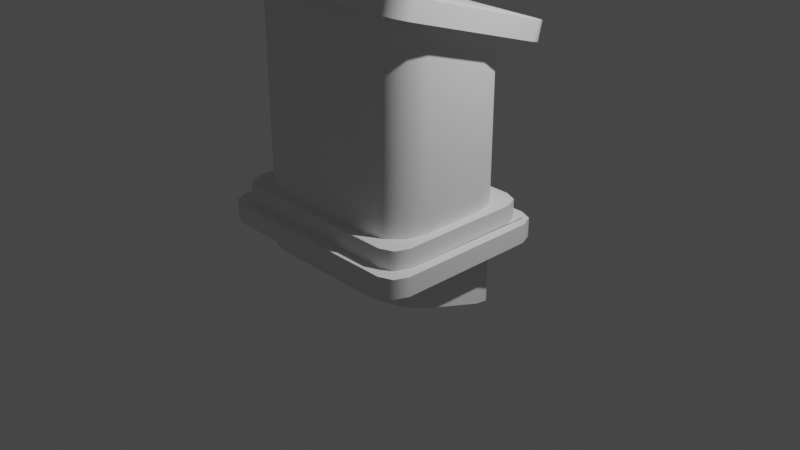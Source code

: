 # Source: stand.blend  (saved by Blender 2.93.20; exported with 4.5.12 LTS)
import bpy
from mathutils import Matrix  # noqa: F401  (used for matrix-valued properties, if any)

bpy.ops.wm.read_factory_settings(use_empty=True)
scene = bpy.context.scene
scene.name = 'Scene'

# ---- collections
col_collection = bpy.data.collections.new('Collection'); scene.collection.children.link(col_collection)

# ---- node groups
ng_auto_smooth = bpy.data.node_groups.new('Auto Smooth', 'GeometryNodeTree')
_s = ng_auto_smooth.interface.new_socket(name='Geometry', in_out='OUTPUT', socket_type='NodeSocketGeometry')
_s = ng_auto_smooth.interface.new_socket(name='Geometry', in_out='INPUT', socket_type='NodeSocketGeometry')
_s = ng_auto_smooth.interface.new_socket(name='Angle', in_out='INPUT', socket_type='NodeSocketFloat')
_s.subtype = 'ANGLE'
_s.min_value = 0.0
_s.max_value = 3.142
ng_auto_smooth.is_modifier = True
_N = ng_auto_smooth.nodes; _L = ng_auto_smooth.links
n0 = _N.new('NodeGroupOutput'); n0.name = 'Group Output'; n0.location = (480, -100)
n1 = _N.new('NodeGroupInput'); n1.name = 'Group Input'; n1.location = (-420, -300)
n2 = _N.new('NodeGroupInput'); n2.name = 'Group Input.001'; n2.location = (-60, -100)
n3 = _N.new('GeometryNodeSetShadeSmooth'); n3.name = 'Set Shade Smooth'; n3.location = (120, -100)
n3.domain = 'EDGE'
n4 = _N.new('GeometryNodeSetShadeSmooth'); n4.name = 'Set Shade Smooth.001'; n4.location = (300, -100)
n5 = _N.new('GeometryNodeInputMeshEdgeAngle'); n5.name = 'Edge Angle'; n5.location = (-420, -220)
n6 = _N.new('GeometryNodeInputEdgeSmooth'); n6.name = 'Is Edge Smooth'; n6.location = (-60, -160)
n7 = _N.new('GeometryNodeInputShadeSmooth'); n7.name = 'Is Face Smooth'; n7.location = (-240, -340)
n8 = _N.new('FunctionNodeBooleanMath'); n8.name = 'Boolean Math'; n8.location = (-60, -220)
n9 = _N.new('FunctionNodeCompare'); n9.name = 'Compare'; n9.location = (-240, -180)
n9.operation = 'LESS_EQUAL'
_L.new(n5.outputs[0], n9.inputs[0])
_L.new(n4.outputs[0], n0.inputs[0])
_L.new(n1.outputs[1], n9.inputs[1])
_L.new(n9.outputs[0], n8.inputs[0])
_L.new(n7.outputs[0], n8.inputs[1])
_L.new(n2.outputs[0], n3.inputs[0])
_L.new(n6.outputs[0], n3.inputs[1])
_L.new(n3.outputs[0], n4.inputs[0])
_L.new(n8.outputs[0], n3.inputs[2])
n0.is_active_output = True

# ---- world
world_world = bpy.data.worlds.new('World'); scene.world = world_world
world_world.use_nodes = True; world_world.node_tree.nodes.clear()
_N = world_world.node_tree.nodes; _L = world_world.node_tree.links
n0 = _N.new('ShaderNodeOutputWorld'); n0.name = 'World Output'; n0.location = (300, 300)
n1 = _N.new('ShaderNodeBackground'); n1.name = 'Background'; n1.location = (10, 300)
n1.inputs[0].default_value = (0.05088, 0.05088, 0.05088, 1.0)
_L.new(n1.outputs[0], n0.inputs[0])
n0.is_active_output = True
world_world.color = (0.05088, 0.05088, 0.05088)
world_world.use_sun_shadow = False
world_world.sun_shadow_jitter_overblur = 0.0

# ---- cameras
cam_camera = bpy.data.cameras.new('Camera')
cam_camera.clip_end = 100.0
cam_camera.ortho_scale = 7.314

# ---- lights
light_light = bpy.data.lights.new('Light', 'POINT')
light_light.transmission_factor = 0.0
light_light.energy = 1000.0
light_light.shadow_soft_size = 0.1
light_light.shadow_maximum_resolution = 0.006
light_light.use_absolute_resolution = True

# ---- meshes
me_plane = bpy.data.meshes.new('Plane')
me_plane.from_pydata([(-1.0, -1.0, 0.4), (1.0, -1.0, 0.4), (-1.0, 0.5, 0.4), (1.0, 0.5, 0.4), (-1.0, -0.6, 2.367), (-0.6, -1.0, 2.5), (-0.9464, -0.8, 2.433), (-0.8, -0.9464, 2.482), (0.6, -1.0, 2.5), (1.0, -0.6, 2.367), (0.8, -0.9464, 2.482), (0.9464, -0.8, 2.433), (-0.6, 0.5, 2.0), (-1.0, 0.1, 2.133), (-0.8, 0.4464, 2.018), (-0.9464, 0.3, 2.067), (1.0, 0.1, 2.133), (0.6, 0.5, 2.0), (0.9464, 0.3, 2.067), (0.8, 0.4464, 2.018), (-1.0, 0.1, -0.6075), (-0.6, 0.5, -0.7408), (-0.9464, 0.3, -0.6742), (-0.8, 0.4464, -0.723), (-0.6, -1.0, -0.2408), (-1.0, -0.6, -0.3742), (-0.8, -0.9464, -0.2587), (-0.9464, -0.8, -0.3075), (1.0, -0.6, -0.3742), (0.6, -1.0, -0.2408), (0.9464, -0.8, -0.3075), (0.8, -0.9464, -0.2587), (0.6, 0.5, -0.7408), (1.0, 0.1, -0.6075), (0.8, 0.4464, -0.723), (0.9464, 0.3, -0.6742), (-1.2, 0.5089, 2.01), (-1.0, 0.7, 1.95), (-1.141, 0.644, 1.968), (-1.0, -1.2, 2.55), (-1.2, -1.009, 2.49), (-1.141, -1.144, 2.532), (1.2, -1.009, 2.49), (1.0, -1.2, 2.55), (1.141, -1.144, 2.532), (1.0, 0.7, 1.95), (1.2, 0.5089, 2.01), (1.141, 0.644, 1.968), (-1.0, 0.7485, 2.144), (-1.2, 0.5574, 2.204), (-1.141, 0.6925, 2.162), (-1.2, -0.9604, 2.684), (-1.0, -1.151, 2.744), (-1.141, -1.096, 2.726), (1.0, -1.151, 2.744), (1.2, -0.9604, 2.684), (1.141, -1.096, 2.726), (1.2, 0.5574, 2.204), (1.0, 0.7485, 2.144), (1.141, 0.6925, 2.162), (-0.9, 0.6, 0.4), (-1.1, 0.4, 0.4), (-1.0, 0.5, 0.4), (-1.041, 0.5414, 0.4), (-1.1, -0.9, 0.4), (-0.9, -1.1, 0.4), (-1.0, -1.0, 0.4), (-1.041, -1.041, 0.4), (0.9, -1.1, 0.4), (1.1, -0.9, 0.4), (1.0, -1.0, 0.4), (1.041, -1.041, 0.4), (1.1, 0.4, 0.4), (0.9, 0.6, 0.4), (1.0, 0.5, 0.4), (1.041, 0.5414, 0.4), (-1.1, 0.4, 0.2), (-0.9, 0.6, 0.2), (-1.098, 0.5946, 0.2), (-1.041, 0.5414, 0.2), (-0.9, -1.1, 0.2), (-1.1, -0.9, 0.2), (-1.075, -1.066, 0.2), (-1.041, -1.041, 0.2), (1.1, -0.9, 0.2), (0.9, -1.1, 0.2), (1.071, -1.081, 0.2), (1.041, -1.041, 0.2), (0.9, 0.6, 0.2), (1.1, 0.4, 0.2), (1.109, 0.5986, 0.2), (1.041, 0.5414, 0.2), (-1.01, 0.71, 0.2), (-1.21, 0.51, 0.2), (-1.1, 0.6, 0.2), (-1.151, 0.6514, 0.2), (-1.21, -1.01, 0.2), (-1.01, -1.21, 0.2), (-1.1, -1.1, 0.2), (-1.151, -1.151, 0.2), (1.01, -1.21, 0.2), (1.21, -1.01, 0.2), (1.1, -1.1, 0.2), (1.151, -1.151, 0.2), (1.21, 0.51, 0.2), (1.01, 0.71, 0.2), (1.1, 0.6, 0.2), (1.151, 0.6514, 0.2), (-1.21, 0.51, 0.0), (-1.01, 0.71, 0.0), (-1.151, 0.6514, 0.0), (-1.01, -1.21, 0.0), (-1.21, -1.01, 0.0), (-1.151, -1.151, 0.0), (1.21, -1.01, 0.0), (1.01, -1.21, 0.0), (1.151, -1.151, 0.0), (1.01, 0.71, 0.0), (1.21, 0.51, 0.0), (1.151, 0.6514, 0.0)], [], [(82, 81, 76, 78, 94, 93, 96, 98), (16, 9, 28, 33), (20, 22, 23, 21, 32, 34, 35, 33, 28, 30, 31, 29, 24, 26, 27, 25), (2, 0, 1, 3), (51, 53, 52, 54, 56, 55, 57, 59, 58, 48, 50, 49), (45, 37, 48, 58), (8, 5, 24, 29), (12, 17, 32, 21), (0, 2, 62, 61, 64, 66), (68, 65, 80, 85), (60, 73, 88, 77), (64, 61, 76, 81), (72, 69, 84, 89), (86, 85, 80, 82, 98, 97, 100, 102), (2, 3, 74, 73, 60, 62), (1, 0, 66, 65, 68, 70), (3, 1, 70, 69, 72, 74), (111, 113, 112, 108, 110, 109, 117, 119, 118, 114, 116, 115), (90, 89, 84, 86, 102, 101, 104, 106), (96, 93, 108, 112), (78, 77, 88, 90, 106, 105, 92, 94), (92, 105, 117, 109), (100, 97, 111, 115), (104, 101, 114, 118), (42, 46, 57, 55), (39, 43, 54, 52), (16, 33, 35, 18), (18, 35, 34, 19), (19, 34, 32, 17), (20, 13, 15, 22), (22, 15, 14, 23), (23, 14, 12, 21), (4, 25, 27, 6), (6, 27, 26, 7), (7, 26, 24, 5), (28, 9, 11, 30), (30, 11, 10, 31), (31, 10, 8, 29), (4, 13, 20, 25), (60, 63, 62), (63, 61, 62), (64, 67, 66), (67, 65, 66), (68, 71, 70), (71, 69, 70), (72, 75, 74), (75, 73, 74), (76, 79, 78), (79, 77, 78), (80, 83, 82), (83, 81, 82), (84, 87, 86), (87, 85, 86), (88, 91, 90), (91, 89, 90), (92, 95, 94), (95, 93, 94), (96, 99, 98), (99, 97, 98), (100, 103, 102), (103, 101, 102), (104, 107, 106), (107, 105, 106), (45, 58, 59, 47), (47, 59, 57, 46), (54, 43, 44, 56), (56, 44, 42, 55), (39, 52, 53, 41), (41, 53, 51, 40), (48, 37, 38, 50), (50, 38, 36, 49), (60, 77, 79, 63), (63, 79, 76, 61), (80, 65, 67, 83), (83, 67, 64, 81), (72, 89, 91, 75), (75, 91, 88, 73), (84, 69, 71, 87), (87, 71, 68, 85), (100, 115, 116, 103), (103, 116, 114, 101), (117, 105, 107, 119), (119, 107, 104, 118), (92, 109, 110, 95), (95, 110, 108, 93), (111, 97, 99, 113), (113, 99, 96, 112), (36, 40, 51, 49), (36, 38, 37, 45, 47, 46, 42, 44, 43, 39, 41, 40)])
me_plane.polygons.foreach_set('use_smooth', [True] * 89)
_k = set([(0, 1), (0, 2), (1, 3), (2, 3), (4, 6), (4, 13), (5, 7), (5, 8), (6, 7), (8, 10), (9, 11), (9, 16), (10, 11), (12, 14), (12, 17), (13, 15), (14, 15), (16, 18), (17, 19), (18, 19), (20, 22), (20, 25), (21, 23), (21, 32), (22, 23), (24, 26), (24, 29), (25, 27), (26, 27), (28, 30), (28, 33), (29, 31), (30, 31), (32, 34), (33, 35), (34, 35), (36, 38), (36, 40), (37, 38), (37, 45), (39, 41), (39, 43), (40, 41), (42, 44), (42, 46), (43, 44), (45, 47), (46, 47), (48, 50), (48, 58), (49, 50), (49, 51), (51, 53), (52, 53), (52, 54), (54, 56), (55, 56), (55, 57), (57, 59), (58, 59), (60, 63), (60, 73), (61, 63), (61, 64), (64, 67), (65, 67), (65, 68), (68, 71), (69, 71), (69, 72), (72, 75), (73, 75), (76, 79), (76, 81), (77, 79), (77, 88), (80, 83), (80, 85), (81, 83), (84, 87), (84, 89), (85, 87), (88, 91), (89, 91), (92, 95), (92, 105), (93, 95), (93, 96), (96, 99), (97, 99), (97, 100), (100, 103), (101, 103), (101, 104), (104, 107), (105, 107), (108, 110), (108, 112), (109, 110), (109, 117), (111, 113), (111, 115), (112, 113), (114, 116), (114, 118), (115, 116), (117, 119), (118, 119)])
me_plane.attributes.new('sharp_edge', 'BOOLEAN', 'EDGE').data.foreach_set('value', [ (min(e.vertices), max(e.vertices)) in _k for e in me_plane.edges])
_uv = me_plane.uv_layers.new(name='UVMap')
_uv.uv.foreach_set('vector', [0.0, 0.0, 0.0, 0.1176, 0.0, 0.8824, 0.0, 1.0, 0.0, 1.0, 0.0, 0.8958, 0.0, 0.1042, 0.0, 0.0, 1.0, 0.7333, 1.0, 0.2667, 1.0, 0.2667, 1.0, 0.7333, 0.0, 0.7333, 0.008932, 0.8667, 0.1, 0.9881, 0.2, 1.0, 0.8, 1.0, 0.9, 0.9881, 0.9911, 0.8667, 1.0, 0.7333, 1.0, 0.2667, 0.9911, 0.1333, 0.9, 0.01191, 0.8, 0.0, 0.2, 0.0, 0.1, 0.01191, 0.008932, 0.1333, 0.0, 0.2667, 0.0, 1.0, 0.0, 0.0, 1.0, 0.0, 1.0, 1.0, 0.0, 0.1006, 0.008136, 0.009818, 0.08333, 0.0, 0.9167, 0.0, 0.9919, 0.009818, 1.0, 0.1006, 1.0, 0.8994, 0.9919, 0.9902, 0.9167, 1.0, 0.08333, 1.0, 0.008136, 0.9902, 0.0, 0.8994, 0.9167, 1.0, 0.08333, 1.0, 0.08333, 1.0, 0.9167, 1.0, 0.8, 0.0, 0.2, 0.0, 0.2, 0.0, 0.8, 0.0, 0.2, 1.0, 0.8, 1.0, 0.8, 1.0, 0.2, 1.0, 0.0, 0.0, 0.0, 1.0, 0.0, 1.0, 0.0, 0.8824, 0.0, 0.1176, 0.0, 0.0, 0.9091, 0.0, 0.09091, 0.0, 0.09091, 0.0, 0.9091, 0.0, 0.09091, 1.0, 0.9091, 1.0, 0.9091, 1.0, 0.09091, 1.0, 0.0, 0.1176, 0.0, 0.8824, 0.0, 0.8824, 0.0, 0.1176, 1.0, 0.8824, 1.0, 0.1176, 1.0, 0.1176, 1.0, 0.8824, 1.0, 0.0, 0.9091, 0.0, 0.09091, 0.0, 0.0, 0.0, 0.0, 0.0, 0.08264, 0.0, 0.9174, 0.0, 1.0, 0.0, 0.0, 1.0, 1.0, 1.0, 1.0, 1.0, 0.9091, 1.0, 0.09091, 1.0, 0.0, 1.0, 1.0, 0.0, 0.0, 0.0, 0.0, 0.0, 0.09091, 0.0, 0.9091, 0.0, 1.0, 0.0, 1.0, 1.0, 1.0, 0.0, 1.0, 0.0, 1.0, 0.1176, 1.0, 0.8824, 1.0, 1.0, 0.08264, 0.0, 0.008069, 0.01017, 0.0, 0.1042, 0.0, 0.8958, 0.008069, 0.9898, 0.08264, 1.0, 0.9174, 1.0, 0.9919, 0.9898, 1.0, 0.8958, 1.0, 0.1042, 0.9919, 0.01017, 0.9174, 0.0, 1.0, 1.0, 1.0, 0.8824, 1.0, 0.1176, 1.0, 0.0, 1.0, 0.0, 1.0, 0.1042, 1.0, 0.8958, 1.0, 1.0, 0.0, 0.1042, 0.0, 0.8958, 0.0, 0.8958, 0.0, 0.1042, 0.0, 1.0, 0.09091, 1.0, 0.9091, 1.0, 1.0, 1.0, 1.0, 1.0, 0.9174, 1.0, 0.08264, 1.0, 0.0, 1.0, 0.08264, 1.0, 0.9174, 1.0, 0.9174, 1.0, 0.08264, 1.0, 0.9174, 0.0, 0.08264, 0.0, 0.08264, 0.0, 0.9174, 0.0, 1.0, 0.8958, 1.0, 0.1042, 1.0, 0.1042, 1.0, 0.8958, 1.0, 0.1006, 1.0, 0.8994, 1.0, 0.8994, 1.0, 0.1006, 0.08333, 0.0, 0.9167, 0.0, 0.9167, 0.0, 0.08333, 0.0, 1.0, 0.7333, 1.0, 0.7333, 0.9911, 0.8667, 1.0, 0.8667, 1.0, 0.8667, 0.9911, 0.8667, 0.9, 0.9881, 0.9, 1.0, 0.9, 1.0, 0.9, 0.9881, 0.8, 1.0, 0.8, 1.0, 0.0, 0.7333, 0.0, 0.7333, 0.0, 0.8667, 0.008932, 0.8667, 0.008932, 0.8667, 0.0, 0.8667, 0.1, 1.0, 0.1, 0.9881, 0.1, 0.9881, 0.1, 1.0, 0.2, 1.0, 0.2, 1.0, 0.0, 0.2667, 0.0, 0.2667, 0.008932, 0.1333, 0.0, 0.1333, 0.0, 0.1333, 0.008932, 0.1333, 0.1, 0.01191, 0.1, 0.0, 0.1, 0.0, 0.1, 0.01191, 0.2, 0.0, 0.2, 0.0, 1.0, 0.2667, 1.0, 0.2667, 1.0, 0.1333, 0.9911, 0.1333, 0.9911, 0.1333, 1.0, 0.1333, 0.9, 0.0, 0.9, 0.01191, 0.9, 0.01191, 0.9, 0.0, 0.8, 0.0, 0.8, 0.0, 0.0, 0.2667, 0.0, 0.7333, 0.0, 0.7333, 0.0, 0.2667, 0.09091, 1.0, 0.02663, 1.0, 0.0, 1.0, 0.02663, 1.0, 0.0, 1.0, 0.0, 1.0, 0.0, 0.1176, 0.0, 0.03446, 0.0, 0.0, 0.0, 0.03446, 0.0, 0.0, 0.0, 0.0, 0.9091, 0.0, 0.9734, 0.0, 1.0, 0.0, 0.9734, 0.0, 1.0, 0.0, 1.0, 0.0, 1.0, 0.8824, 1.0, 0.9655, 1.0, 1.0, 1.0, 0.9655, 1.0, 1.0, 1.0, 1.0, 0.0, 0.8824, 0.0, 0.9655, 0.0, 1.0, 0.0, 0.9655, 0.0, 1.0, 0.0, 1.0, 0.0, -0.07615, 0.0, 0.03446, 0.0, 0.0, 0.0, 0.03446, 0.0, 0.1176, 0.0, 0.0, 1.065, 0.0, 0.9734, 0.0, 1.0, 0.0, 0.9734, 0.0, 0.9091, 0.0, 1.0, 0.0, 0.9091, 1.0, 0.9734, 1.0, 1.0, 1.0, 0.9734, 1.0, 1.0, 1.0, 1.0, 1.0, 0.08264, 1.0, 0.02421, 1.0, 0.0, 1.0, 0.02421, 1.0, 0.0, 1.0, 0.0, 1.0, 0.0, 0.1042, 0.0, 0.03051, 0.0, 0.0, 0.0, 0.03051, 0.0, 0.0, 0.0, 0.0, 0.9174, 0.0, 0.9758, 0.0, 1.0, 0.0, 0.9758, 0.0, 1.0, 0.0, 1.0, 0.0, 1.0, 0.8958, 1.0, 0.9695, 1.0, 1.0, 1.0, 0.9695, 1.0, 1.0, 1.0, 1.0, 0.9167, 1.0, 0.9167, 1.0, 0.9919, 0.9902, 1.0, 1.0, 1.0, 1.0, 0.9919, 0.9902, 1.0, 0.8994, 1.0, 0.8994, 0.9167, 0.0, 0.9167, 0.0, 1.0, 0.0, 0.9919, 0.009818, 0.9919, 0.009818, 1.0, 0.0, 1.0, 0.1006, 1.0, 0.1006, 0.08333, 0.0, 0.08333, 0.0, 0.008136, 0.009818, 0.0, 0.0, 0.0, 0.0, 0.008136, 0.009818, 0.0, 0.1006, 0.0, 0.1006, 0.08333, 1.0, 0.08333, 1.0, 0.0, 1.0, 0.008136, 0.9902, 0.008136, 0.9902, 0.0, 1.0, 0.0, 0.8994, 0.0, 0.8994, 0.09091, 1.0, 0.09091, 1.0, 0.0, 1.0, 0.0, 1.0, 0.0, 1.0, 0.0, 1.0, 0.0, 0.8824, 0.0, 0.8824, 0.09091, 0.0, 0.09091, 0.0, 0.0, 0.0, 0.0, 0.0, 0.0, 0.0, 0.0, 0.0, 0.0, 0.1176, 0.0, 0.1176, 1.0, 0.8824, 1.0, 0.8824, 1.0, 1.0, 1.0, 1.0, 1.0, 1.0, 1.0, 1.0, 0.9091, 1.0, 0.9091, 1.0, 1.0, 0.1176, 1.0, 0.1176, 1.0, 0.0, 1.0, 0.0, 1.0, 0.0, 1.0, 0.0, 0.9091, 0.0, 0.9091, 0.0, 0.9174, 0.0, 0.9174, 0.0, 0.9919, 0.01017, 1.0, 0.0, 1.0, 0.0, 0.9919, 0.01017, 1.0, 0.1042, 1.0, 0.1042, 0.9174, 1.0, 0.9174, 1.0, 1.0, 1.0, 0.9919, 0.9898, 0.9919, 0.9898, 1.0, 1.0, 1.0, 0.8958, 1.0, 0.8958, 0.08264, 1.0, 0.08264, 1.0, 0.008069, 0.9898, 0.0, 1.0, 0.0, 1.0, 0.008069, 0.9898, 0.0, 0.8958, 0.0, 0.8958, 0.08264, 0.0, 0.08264, 0.0, 0.0, 0.0, 0.008069, 0.01017, 0.008069, 0.01017, 0.0, 0.0, 0.0, 0.1042, 0.0, 0.1042, 0.0, 0.8994, 0.0, 0.1006, 0.0, 0.1006, 0.0, 0.8994, 0.0, 0.8994, 0.0, 1.0, 0.08333, 1.0, 0.9167, 1.0, 1.0, 1.0, 1.0, 0.8994, 1.0, 0.1006, 1.0, 0.0, 0.9167, 0.0, 0.08333, 0.0, 0.0, 0.0, 0.0, 0.1006])
_ca = me_plane.color_attributes.new('Col', 'BYTE_COLOR', 'CORNER')
_ca.data.foreach_set('color', [0.2159, 0.2159, 0.2159, 1.0, 0.2159, 0.2159, 0.2159, 1.0, 0.2159, 0.2159, 0.2159, 1.0, 0.2159, 0.2159, 0.2159, 1.0, 0.2159, 0.2159, 0.2159, 1.0, 0.2159, 0.2159, 0.2159, 1.0, 0.2159, 0.2159, 0.2159, 1.0, 0.2159, 0.2159, 0.2159, 1.0, 1.0, 1.0, 1.0, 1.0, 1.0, 1.0, 1.0, 1.0, 1.0, 1.0, 1.0, 1.0, 1.0, 1.0, 1.0, 1.0, 0.2384, 0.4125, 0.6172, 1.0, 0.2384, 0.4125, 0.6172, 1.0, 0.2384, 0.4125, 0.6172, 1.0, 0.2384, 0.4125, 0.6172, 1.0, 0.2384, 0.4125, 0.6172, 1.0, 0.2384, 0.4125, 0.6172, 1.0, 0.2384, 0.4125, 0.6172, 1.0, 0.2384, 0.4125, 0.6172, 1.0, 0.2384, 0.4125, 0.6172, 1.0, 0.2384, 0.4125, 0.6172, 1.0, 0.2384, 0.4125, 0.6172, 1.0, 0.2384, 0.4125, 0.6172, 1.0, 0.2384, 0.4125, 0.6172, 1.0, 0.2384, 0.4125, 0.6172, 1.0, 0.2384, 0.4125, 0.6172, 1.0, 0.2384, 0.4125, 0.6172, 1.0, 0.2384, 0.4125, 0.6172, 1.0, 0.2384, 0.4125, 0.6172, 1.0, 0.2384, 0.4125, 0.6172, 1.0, 0.2384, 0.4125, 0.6172, 1.0, 0.2384, 0.4125, 0.6172, 1.0, 0.2384, 0.4125, 0.6172, 1.0, 0.2384, 0.4125, 0.6172, 1.0, 0.2384, 0.4125, 0.6172, 1.0, 0.2384, 0.4125, 0.6172, 1.0, 0.2384, 0.4125, 0.6172, 1.0, 0.2384, 0.4125, 0.6172, 1.0, 0.2384, 0.4125, 0.6172, 1.0, 0.2384, 0.4125, 0.6172, 1.0, 0.2384, 0.4125, 0.6172, 1.0, 0.2384, 0.4125, 0.6172, 1.0, 0.2384, 0.4125, 0.6172, 1.0, 0.2384, 0.4125, 0.6172, 1.0, 0.2384, 0.4125, 0.6172, 1.0, 0.2384, 0.4125, 0.6172, 1.0, 0.2384, 0.4125, 0.6172, 1.0, 1.0, 1.0, 1.0, 1.0, 1.0, 1.0, 1.0, 1.0, 1.0, 1.0, 1.0, 1.0, 1.0, 1.0, 1.0, 1.0, 1.0, 1.0, 1.0, 1.0, 1.0, 1.0, 1.0, 1.0, 1.0, 1.0, 1.0, 1.0, 1.0, 1.0, 1.0, 1.0, 0.2384, 0.4125, 0.6172, 1.0, 0.2384, 0.4125, 0.6172, 1.0, 0.2384, 0.4125, 0.6172, 1.0, 0.2384, 0.4125, 0.6172, 1.0, 0.2384, 0.4125, 0.6172, 1.0, 0.2384, 0.4125, 0.6172, 1.0, 0.2384, 0.4125, 0.6172, 1.0, 0.2384, 0.4125, 0.6172, 1.0, 0.2384, 0.4125, 0.6172, 1.0, 0.2384, 0.4125, 0.6172, 1.0, 0.2384, 0.4125, 0.6172, 1.0, 0.2384, 0.4125, 0.6172, 1.0, 0.2384, 0.4125, 0.6172, 1.0, 0.2384, 0.4125, 0.6172, 1.0, 0.2384, 0.4125, 0.6172, 1.0, 0.2384, 0.4125, 0.6172, 1.0, 0.2384, 0.4125, 0.6172, 1.0, 0.2384, 0.4125, 0.6172, 1.0, 0.2384, 0.4125, 0.6172, 1.0, 0.2384, 0.4125, 0.6172, 1.0, 0.2384, 0.4125, 0.6172, 1.0, 0.2384, 0.4125, 0.6172, 1.0, 0.2159, 0.2159, 0.2159, 1.0, 0.2159, 0.2159, 0.2159, 1.0, 0.2159, 0.2159, 0.2159, 1.0, 0.2159, 0.2159, 0.2159, 1.0, 0.2159, 0.2159, 0.2159, 1.0, 0.2159, 0.2159, 0.2159, 1.0, 0.2159, 0.2159, 0.2159, 1.0, 0.2159, 0.2159, 0.2159, 1.0, 0.2384, 0.4125, 0.6172, 1.0, 0.2384, 0.4125, 0.6172, 1.0, 0.2384, 0.4125, 0.6172, 1.0, 0.2384, 0.4125, 0.6172, 1.0, 0.2384, 0.4125, 0.6172, 1.0, 0.2384, 0.4125, 0.6172, 1.0, 0.2384, 0.4125, 0.6172, 1.0, 0.2384, 0.4125, 0.6172, 1.0, 0.2384, 0.4125, 0.6172, 1.0, 0.2384, 0.4125, 0.6172, 1.0, 0.2384, 0.4125, 0.6172, 1.0, 0.2384, 0.4125, 0.6172, 1.0, 0.2384, 0.4125, 0.6172, 1.0, 0.2384, 0.4125, 0.6172, 1.0, 0.2384, 0.4125, 0.6172, 1.0, 0.2384, 0.4125, 0.6172, 1.0, 0.2384, 0.4125, 0.6172, 1.0, 0.2384, 0.4125, 0.6172, 1.0, 0.2159, 0.2159, 0.2159, 1.0, 0.2159, 0.2159, 0.2159, 1.0, 0.2159, 0.2159, 0.2159, 1.0, 0.2159, 0.2159, 0.2159, 1.0, 0.2159, 0.2159, 0.2159, 1.0, 0.2159, 0.2159, 0.2159, 1.0, 0.2159, 0.2159, 0.2159, 1.0, 0.2159, 0.2159, 0.2159, 1.0, 0.2159, 0.2159, 0.2159, 1.0, 0.2159, 0.2159, 0.2159, 1.0, 0.2159, 0.2159, 0.2159, 1.0, 0.2159, 0.2159, 0.2159, 1.0, 0.2159, 0.2159, 0.2159, 1.0, 0.2159, 0.2159, 0.2159, 1.0, 0.2159, 0.2159, 0.2159, 1.0, 0.2159, 0.2159, 0.2159, 1.0, 0.2159, 0.2159, 0.2159, 1.0, 0.2159, 0.2159, 0.2159, 1.0, 0.2159, 0.2159, 0.2159, 1.0, 0.2159, 0.2159, 0.2159, 1.0, 0.2159, 0.2159, 0.2159, 1.0, 0.2159, 0.2159, 0.2159, 1.0, 0.2159, 0.2159, 0.2159, 1.0, 0.2159, 0.2159, 0.2159, 1.0, 0.2159, 0.2159, 0.2159, 1.0, 0.2159, 0.2159, 0.2159, 1.0, 0.2159, 0.2159, 0.2159, 1.0, 0.2159, 0.2159, 0.2159, 1.0, 0.2159, 0.2159, 0.2159, 1.0, 0.2159, 0.2159, 0.2159, 1.0, 0.2159, 0.2159, 0.2159, 1.0, 0.2159, 0.2159, 0.2159, 1.0, 0.2159, 0.2159, 0.2159, 1.0, 0.2159, 0.2159, 0.2159, 1.0, 0.2159, 0.2159, 0.2159, 1.0, 0.2159, 0.2159, 0.2159, 1.0, 0.2159, 0.2159, 0.2159, 1.0, 0.2159, 0.2159, 0.2159, 1.0, 0.2159, 0.2159, 0.2159, 1.0, 0.2159, 0.2159, 0.2159, 1.0, 0.2159, 0.2159, 0.2159, 1.0, 0.2159, 0.2159, 0.2159, 1.0, 0.2159, 0.2159, 0.2159, 1.0, 0.2159, 0.2159, 0.2159, 1.0, 0.2384, 0.4125, 0.6172, 1.0, 0.2384, 0.4125, 0.6172, 1.0, 0.2384, 0.4125, 0.6172, 1.0, 0.2384, 0.4125, 0.6172, 1.0, 0.2384, 0.4125, 0.6172, 1.0, 0.2384, 0.4125, 0.6172, 1.0, 0.2384, 0.4125, 0.6172, 1.0, 0.2384, 0.4125, 0.6172, 1.0, 1.0, 1.0, 1.0, 1.0, 1.0, 1.0, 1.0, 1.0, 1.0, 1.0, 1.0, 1.0, 1.0, 1.0, 1.0, 1.0, 1.0, 1.0, 1.0, 1.0, 1.0, 1.0, 1.0, 1.0, 1.0, 1.0, 1.0, 1.0, 1.0, 1.0, 1.0, 1.0, 1.0, 1.0, 1.0, 1.0, 1.0, 1.0, 1.0, 1.0, 1.0, 1.0, 1.0, 1.0, 1.0, 1.0, 1.0, 1.0, 1.0, 1.0, 1.0, 1.0, 1.0, 1.0, 1.0, 1.0, 1.0, 1.0, 1.0, 1.0, 1.0, 1.0, 1.0, 1.0, 1.0, 1.0, 1.0, 1.0, 1.0, 1.0, 1.0, 1.0, 1.0, 1.0, 1.0, 1.0, 1.0, 1.0, 1.0, 1.0, 1.0, 1.0, 1.0, 1.0, 1.0, 1.0, 1.0, 1.0, 1.0, 1.0, 1.0, 1.0, 1.0, 1.0, 1.0, 1.0, 1.0, 1.0, 1.0, 1.0, 1.0, 1.0, 1.0, 1.0, 1.0, 1.0, 1.0, 1.0, 1.0, 1.0, 1.0, 1.0, 1.0, 1.0, 1.0, 1.0, 1.0, 1.0, 1.0, 1.0, 1.0, 1.0, 1.0, 1.0, 1.0, 1.0, 1.0, 1.0, 1.0, 1.0, 1.0, 1.0, 1.0, 1.0, 1.0, 1.0, 1.0, 1.0, 1.0, 1.0, 1.0, 1.0, 1.0, 1.0, 1.0, 1.0, 1.0, 1.0, 1.0, 1.0, 1.0, 1.0, 1.0, 1.0, 1.0, 1.0, 1.0, 1.0, 1.0, 1.0, 1.0, 1.0, 1.0, 1.0, 1.0, 1.0, 1.0, 1.0, 1.0, 1.0, 1.0, 1.0, 1.0, 1.0, 1.0, 1.0, 1.0, 1.0, 1.0, 1.0, 1.0, 1.0, 1.0, 1.0, 1.0, 1.0, 1.0, 1.0, 1.0, 1.0, 1.0, 1.0, 1.0, 1.0, 1.0, 1.0, 1.0, 1.0, 1.0, 1.0, 1.0, 1.0, 1.0, 1.0, 1.0, 1.0, 1.0, 1.0, 0.2384, 0.4125, 0.6172, 1.0, 0.2384, 0.4125, 0.6172, 1.0, 0.2384, 0.4125, 0.6172, 1.0, 0.2384, 0.4125, 0.6172, 1.0, 0.2384, 0.4125, 0.6172, 1.0, 0.2384, 0.4125, 0.6172, 1.0, 0.2384, 0.4125, 0.6172, 1.0, 0.2384, 0.4125, 0.6172, 1.0, 0.2384, 0.4125, 0.6172, 1.0, 0.2384, 0.4125, 0.6172, 1.0, 0.2384, 0.4125, 0.6172, 1.0, 0.2384, 0.4125, 0.6172, 1.0, 0.2384, 0.4125, 0.6172, 1.0, 0.2384, 0.4125, 0.6172, 1.0, 0.2384, 0.4125, 0.6172, 1.0, 0.2384, 0.4125, 0.6172, 1.0, 0.2384, 0.4125, 0.6172, 1.0, 0.2384, 0.4125, 0.6172, 1.0, 0.2384, 0.4125, 0.6172, 1.0, 0.2384, 0.4125, 0.6172, 1.0, 0.2384, 0.4125, 0.6172, 1.0, 0.2384, 0.4125, 0.6172, 1.0, 0.2384, 0.4125, 0.6172, 1.0, 0.2384, 0.4125, 0.6172, 1.0, 0.2159, 0.2159, 0.2159, 1.0, 0.2159, 0.2159, 0.2159, 1.0, 0.2159, 0.2159, 0.2159, 1.0, 0.2159, 0.2159, 0.2159, 1.0, 0.2159, 0.2159, 0.2159, 1.0, 0.2159, 0.2159, 0.2159, 1.0, 0.2159, 0.2159, 0.2159, 1.0, 0.2159, 0.2159, 0.2159, 1.0, 0.2159, 0.2159, 0.2159, 1.0, 0.2159, 0.2159, 0.2159, 1.0, 0.2159, 0.2159, 0.2159, 1.0, 0.2159, 0.2159, 0.2159, 1.0, 0.2159, 0.2159, 0.2159, 1.0, 0.2159, 0.2159, 0.2159, 1.0, 0.2159, 0.2159, 0.2159, 1.0, 0.2159, 0.2159, 0.2159, 1.0, 0.2159, 0.2159, 0.2159, 1.0, 0.2159, 0.2159, 0.2159, 1.0, 0.2159, 0.2159, 0.2159, 1.0, 0.2159, 0.2159, 0.2159, 1.0, 0.2159, 0.2159, 0.2159, 1.0, 0.2159, 0.2159, 0.2159, 1.0, 0.2159, 0.2159, 0.2159, 1.0, 0.2159, 0.2159, 0.2159, 1.0, 0.2159, 0.2159, 0.2159, 1.0, 0.2159, 0.2159, 0.2159, 1.0, 0.2159, 0.2159, 0.2159, 1.0, 0.2159, 0.2159, 0.2159, 1.0, 0.2159, 0.2159, 0.2159, 1.0, 0.2159, 0.2159, 0.2159, 1.0, 0.2159, 0.2159, 0.2159, 1.0, 0.2159, 0.2159, 0.2159, 1.0, 0.2159, 0.2159, 0.2159, 1.0, 0.2159, 0.2159, 0.2159, 1.0, 0.2159, 0.2159, 0.2159, 1.0, 0.2159, 0.2159, 0.2159, 1.0, 0.2159, 0.2159, 0.2159, 1.0, 0.2159, 0.2159, 0.2159, 1.0, 0.2159, 0.2159, 0.2159, 1.0, 0.2159, 0.2159, 0.2159, 1.0, 0.2159, 0.2159, 0.2159, 1.0, 0.2159, 0.2159, 0.2159, 1.0, 0.2159, 0.2159, 0.2159, 1.0, 0.2159, 0.2159, 0.2159, 1.0, 0.2159, 0.2159, 0.2159, 1.0, 0.2159, 0.2159, 0.2159, 1.0, 0.2159, 0.2159, 0.2159, 1.0, 0.2159, 0.2159, 0.2159, 1.0, 0.2384, 0.4125, 0.6172, 1.0, 0.2384, 0.4125, 0.6172, 1.0, 0.2384, 0.4125, 0.6172, 1.0, 0.2384, 0.4125, 0.6172, 1.0, 0.2384, 0.4125, 0.6172, 1.0, 0.2384, 0.4125, 0.6172, 1.0, 0.2384, 0.4125, 0.6172, 1.0, 0.2384, 0.4125, 0.6172, 1.0, 0.2384, 0.4125, 0.6172, 1.0, 0.2384, 0.4125, 0.6172, 1.0, 0.2384, 0.4125, 0.6172, 1.0, 0.2384, 0.4125, 0.6172, 1.0, 0.2384, 0.4125, 0.6172, 1.0, 0.2384, 0.4125, 0.6172, 1.0, 0.2384, 0.4125, 0.6172, 1.0, 0.2384, 0.4125, 0.6172, 1.0, 0.2384, 0.4125, 0.6172, 1.0, 0.2384, 0.4125, 0.6172, 1.0, 0.2384, 0.4125, 0.6172, 1.0, 0.2384, 0.4125, 0.6172, 1.0, 0.2384, 0.4125, 0.6172, 1.0, 0.2384, 0.4125, 0.6172, 1.0, 0.2384, 0.4125, 0.6172, 1.0, 0.2384, 0.4125, 0.6172, 1.0, 0.2384, 0.4125, 0.6172, 1.0, 0.2384, 0.4125, 0.6172, 1.0, 0.2384, 0.4125, 0.6172, 1.0, 0.2384, 0.4125, 0.6172, 1.0, 0.2384, 0.4125, 0.6172, 1.0, 0.2384, 0.4125, 0.6172, 1.0, 0.2384, 0.4125, 0.6172, 1.0, 0.2384, 0.4125, 0.6172, 1.0, 0.2384, 0.4125, 0.6172, 1.0, 0.2384, 0.4125, 0.6172, 1.0, 0.2384, 0.4125, 0.6172, 1.0, 0.2384, 0.4125, 0.6172, 1.0, 0.2384, 0.4125, 0.6172, 1.0, 0.2384, 0.4125, 0.6172, 1.0, 0.2384, 0.4125, 0.6172, 1.0, 0.2384, 0.4125, 0.6172, 1.0, 0.2384, 0.4125, 0.6172, 1.0, 0.2384, 0.4125, 0.6172, 1.0, 0.2384, 0.4125, 0.6172, 1.0, 0.2384, 0.4125, 0.6172, 1.0, 0.2384, 0.4125, 0.6172, 1.0, 0.2384, 0.4125, 0.6172, 1.0, 0.2384, 0.4125, 0.6172, 1.0, 0.2384, 0.4125, 0.6172, 1.0, 0.2384, 0.4125, 0.6172, 1.0, 0.2384, 0.4125, 0.6172, 1.0, 0.2384, 0.4125, 0.6172, 1.0, 0.2384, 0.4125, 0.6172, 1.0, 0.2384, 0.4125, 0.6172, 1.0, 0.2384, 0.4125, 0.6172, 1.0, 0.2384, 0.4125, 0.6172, 1.0, 0.2384, 0.4125, 0.6172, 1.0, 0.2384, 0.4125, 0.6172, 1.0, 0.2384, 0.4125, 0.6172, 1.0, 0.2384, 0.4125, 0.6172, 1.0, 0.2384, 0.4125, 0.6172, 1.0, 0.2384, 0.4125, 0.6172, 1.0, 0.2384, 0.4125, 0.6172, 1.0, 0.2384, 0.4125, 0.6172, 1.0, 0.2384, 0.4125, 0.6172, 1.0, 0.2159, 0.2159, 0.2159, 1.0, 0.2159, 0.2159, 0.2159, 1.0, 0.2159, 0.2159, 0.2159, 1.0, 0.2159, 0.2159, 0.2159, 1.0, 0.2159, 0.2159, 0.2159, 1.0, 0.2159, 0.2159, 0.2159, 1.0, 0.2159, 0.2159, 0.2159, 1.0, 0.2159, 0.2159, 0.2159, 1.0, 0.2159, 0.2159, 0.2159, 1.0, 0.2159, 0.2159, 0.2159, 1.0, 0.2159, 0.2159, 0.2159, 1.0, 0.2159, 0.2159, 0.2159, 1.0, 0.2159, 0.2159, 0.2159, 1.0, 0.2159, 0.2159, 0.2159, 1.0, 0.2159, 0.2159, 0.2159, 1.0, 0.2159, 0.2159, 0.2159, 1.0, 0.2159, 0.2159, 0.2159, 1.0, 0.2159, 0.2159, 0.2159, 1.0, 0.2159, 0.2159, 0.2159, 1.0, 0.2159, 0.2159, 0.2159, 1.0, 0.2159, 0.2159, 0.2159, 1.0, 0.2159, 0.2159, 0.2159, 1.0, 0.2159, 0.2159, 0.2159, 1.0, 0.2159, 0.2159, 0.2159, 1.0, 0.2159, 0.2159, 0.2159, 1.0, 0.2159, 0.2159, 0.2159, 1.0, 0.2159, 0.2159, 0.2159, 1.0, 0.2159, 0.2159, 0.2159, 1.0, 0.2159, 0.2159, 0.2159, 1.0, 0.2159, 0.2159, 0.2159, 1.0, 0.2159, 0.2159, 0.2159, 1.0, 0.2159, 0.2159, 0.2159, 1.0, 0.2384, 0.4125, 0.6172, 1.0, 0.2384, 0.4125, 0.6172, 1.0, 0.2384, 0.4125, 0.6172, 1.0, 0.2384, 0.4125, 0.6172, 1.0, 0.2384, 0.4125, 0.6172, 1.0, 0.2384, 0.4125, 0.6172, 1.0, 0.2384, 0.4125, 0.6172, 1.0, 0.2384, 0.4125, 0.6172, 1.0, 0.2384, 0.4125, 0.6172, 1.0, 0.2384, 0.4125, 0.6172, 1.0, 0.2384, 0.4125, 0.6172, 1.0, 0.2384, 0.4125, 0.6172, 1.0, 0.2384, 0.4125, 0.6172, 1.0, 0.2384, 0.4125, 0.6172, 1.0, 0.2384, 0.4125, 0.6172, 1.0, 0.2384, 0.4125, 0.6172, 1.0])
me_plane.use_remesh_fix_poles = True
me_plane.use_remesh_preserve_attributes = False
me_plane.use_paint_bone_selection = False
me_plane.use_paint_mask = True
me_plane.update()

# ---- objects
ob_light = bpy.data.objects.new('Light', light_light)
ob_camera = bpy.data.objects.new('Camera', cam_camera)
ob_plane = bpy.data.objects.new('Plane', me_plane)

# ---- transforms, parenting, visibility, modifiers, constraints
ob_light.location = (4.076, 1.005, 5.904)
ob_light.rotation_euler = (0.6503, 0.05522, 1.866)
ob_light.lock_rotations_4d = False
ob_light.empty_display_type = 'ARROWS'
ob_light.color = (0.0, 0.0, 0.0, 0.0)
ob_light.lineart.crease_threshold = 0.0
ob_camera.location = (7.359, -6.926, 4.958)
ob_camera.rotation_euler = (1.109, 0.0, 0.8149)
ob_camera.lock_rotations_4d = False
ob_camera.empty_display_type = 'ARROWS'
ob_camera.color = (0.0, 0.0, 0.0, 0.0)
ob_camera.display_type = 'WIRE'
ob_camera.lineart.crease_threshold = 0.0
ob_plane.location = (0.0, 0.0, 0.0)
_m = ob_plane.modifiers.new('Auto Smooth', 'NODES')
_m.node_group = ng_auto_smooth
_gi = [s.identifier for s in ng_auto_smooth.interface.items_tree if s.item_type == 'SOCKET' and s.in_out == 'INPUT']
_m[_gi[1]] = 3.142  # Angle

# ---- collection membership
col_collection.objects.link(ob_light)
col_collection.objects.link(ob_camera)
col_collection.objects.link(ob_plane)

# ---- scene / render settings (as saved in the file)
scene.camera = ob_camera
scene.frame_start = 1; scene.frame_end = 250; scene.frame_set(1)
scene.render.engine = 'BLENDER_EEVEE_NEXT'
scene.cycles.use_denoising = False
scene.cycles.samples = 128
scene.cycles.sampling_pattern = 'TABULATED_SOBOL'
scene.cycles.use_adaptive_sampling = False
scene.cycles.use_light_tree = False
scene.view_settings.view_transform = 'Filmic'
bpy.context.view_layer.update()
